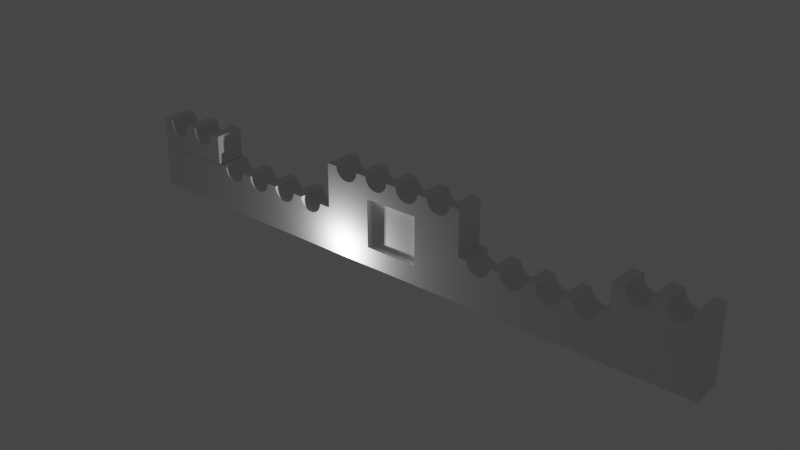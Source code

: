 # Source: jegol_head.blend  (saved by Blender 3.1.7; exported with 4.5.12 LTS)
import bpy
from mathutils import Matrix  # noqa: F401  (used for matrix-valued properties, if any)

bpy.ops.wm.read_factory_settings(use_empty=True)
scene = bpy.context.scene
scene.name = 'Scene'

# ---- collections
col_collection = bpy.data.collections.new('Collection'); scene.collection.children.link(col_collection)

# ---- world
world_world = bpy.data.worlds.new('World'); scene.world = world_world
world_world.use_nodes = True; world_world.node_tree.nodes.clear()
_N = world_world.node_tree.nodes; _L = world_world.node_tree.links
n0 = _N.new('ShaderNodeOutputWorld'); n0.name = 'World Output'; n0.location = (300, 300)
n1 = _N.new('ShaderNodeBackground'); n1.name = 'Background'; n1.location = (10, 300)
n1.inputs[0].default_value = (0.05088, 0.05088, 0.05088, 1.0)
_L.new(n1.outputs[0], n0.inputs[0])
n0.is_active_output = True
world_world.color = (0.05088, 0.05088, 0.05088)
world_world.use_sun_shadow = False
world_world.sun_shadow_jitter_overblur = 0.0

# ---- lights
light_light = bpy.data.lights.new('Light', 'POINT')
light_light.transmission_factor = 0.0
light_light.energy = 1000.0
light_light.shadow_soft_size = 0.1
light_light.shadow_maximum_resolution = 0.006
light_light.use_absolute_resolution = True

# ---- meshes
me_cube_025 = bpy.data.meshes.new('Cube.025')
me_cube_025.from_pydata([(-4.06, -1.003, 1.017), (-1.0, -1.0, -1.0), (-0.3551, -0.6016, -0.1303), (-4.06, -1.003, 2.357), (-0.3551, -0.6016, 2.013), (2.974, -1.024, 0.9787), (-0.9842, -1.0, 2.982), (-4.06, 0.997, 1.017), (0.3749, -0.6016, -0.1303), (-4.071, -1.0, -1.0), (0.3749, -0.6016, 2.013), (-4.06, 0.997, 2.357), (-3.135, -1.003, 2.25), (-0.9842, 1.0, 0.9814), (2.974, -1.024, 2.318), (-3.132, -1.003, 2.357), (-0.9842, 1.0, 2.982), (-3.177, -1.003, 1.907), (-3.158, -1.003, 2.009), (2.984, -1.0, -1.0), (-3.144, -1.003, 2.125), (1.016, -1.0, 0.9814), (-3.004, -1.0, -1.0), (-3.201, -1.003, 1.824), (1.016, -1.0, 2.982), (-3.443, -1.003, 2.357), (2.974, 0.9759, 2.318), (-3.432, -1.003, 2.125), (-1.0, -1.0, 1.0), (-3.441, -1.003, 2.25), (1.016, 1.0, 2.982), (-3.417, -1.003, 2.009), (-3.228, -1.003, 1.762), (-0.8429, 1.0, 2.982), (3.899, -1.024, 2.212), (-3.288, -1.003, 1.711), (-0.8158, 1.0, 2.692), (-3.257, -1.003, 1.724), (3.901, -1.024, 2.318), (-3.398, -1.003, 1.907), (-3.318, -1.003, 1.724), (-0.8308, 1.0, 2.784), (-4.071, -1.0, 1.0), (-3.347, -1.003, 1.762), (-3.374, -1.003, 1.824), (-0.84, 1.0, 2.885), (-3.135, 0.997, 2.25), (0.9924, -1.0, -1.0), (3.856, -1.024, 1.869), (-3.132, 0.997, 2.357), (-0.7126, 1.0, 2.464), (-3.158, 0.997, 2.009), (-3.144, 0.997, 2.125), (-0.743, 1.0, 2.494), (-3.004, -1.0, 1.0), (-3.257, 0.997, 1.724), (3.876, -1.024, 1.97), (-3.228, 0.997, 1.762), (-3.201, 0.997, 1.824), (-0.7711, 1.0, 2.544), (-1.0, 1.0, -1.0), (-3.177, 0.997, 1.907), (-0.7956, 1.0, 2.61), (-3.441, 0.997, 2.25), (-3.443, 0.997, 2.357), (3.89, -1.024, 2.086), (-0.6493, 1.0, 2.464), (-3.417, 0.997, 2.009), (-3.432, 0.997, 2.125), (-4.071, 1.0, -1.0), (-0.519, 1.0, 2.982), (-3.318, 0.997, 1.724), (-3.347, 0.997, 1.762), (3.833, -1.024, 1.786), (-0.5218, 1.0, 2.885), (-3.374, 0.997, 1.824), (-0.5461, 1.0, 2.692), (-3.398, 0.997, 1.907), (-3.288, 0.997, 1.711), (3.591, -1.024, 2.318), (-0.5311, 1.0, 2.784), (-3.6, -1.003, 2.357), (-3.004, 1.0, -1.0), (-3.911, -1.003, 2.357), (-3.603, -1.003, 2.25), (-0.6189, 1.0, 2.494), (-3.626, -1.003, 2.009), (3.602, -1.024, 2.086), (-3.612, -1.003, 2.125), (-0.5908, 1.0, 2.544), (-1.0, 1.0, 1.0), (-3.696, -1.003, 1.762), (-3.669, -1.003, 1.824), (-0.5662, 1.0, 2.61), (-3.645, -1.003, 1.907), (3.593, -1.024, 2.212), (-3.909, -1.003, 2.25), (-0.6809, 1.0, 2.453), (-4.071, 1.0, 1.0), (-3.885, -1.003, 2.009), (-0.84, -1.0, 2.885), (-3.9, -1.003, 2.125), (-3.786, -1.003, 1.724), (3.616, -1.024, 1.97), (-3.815, -1.003, 1.762), (-0.8429, -1.0, 2.982), (3.806, -1.024, 1.724), (-3.842, -1.003, 1.824), (-0.5662, -1.0, 2.61), (-3.866, -1.003, 1.907), (-3.725, -1.003, 1.724), (-0.5218, -1.0, 2.885), (3.746, -1.024, 1.673), (-3.756, -1.003, 1.711), (-3.6, 0.997, 2.357), (-3.004, 1.0, 1.0), (-0.519, -1.0, 2.982), (-3.612, 0.997, 2.125), (-3.603, 0.997, 2.25), (-0.5461, -1.0, 2.692), (3.776, -1.024, 1.686), (-3.756, 0.997, 1.711), (-3.786, 0.997, 1.724), (-1.004, -1.0, -1.0), (-3.626, 0.997, 2.009), (-0.5311, -1.0, 2.784), (1.0, -1.0, -1.0), (-3.911, 0.997, 2.357), (-0.8158, -1.0, 2.692), (-3.9, 0.997, 2.125), (-0.8308, -1.0, 2.784), (-3.909, 0.997, 2.25), (-3.815, 0.997, 1.762), (3.636, -1.024, 1.869), (-3.842, 0.997, 1.824), (-1.004, -1.0, 1.0), (-3.866, 0.997, 1.907), (-0.743, -1.0, 2.494), (-0.7711, -1.0, 2.544), (-3.885, 0.997, 2.009), (-3.669, 0.997, 1.824), (3.716, -1.024, 1.686), (-3.645, 0.997, 1.907), (-0.7956, -1.0, 2.61), (2.984, 1.0, -1.0), (-3.696, 0.997, 1.762), (-0.7126, -1.0, 2.464), (-3.725, 0.997, 1.724), (-2.986, -1.003, 1.017), (3.686, -1.024, 1.724), (-2.986, 0.997, 2.357), (-0.6809, -1.0, 2.453), (-2.986, -1.003, 2.357), (3.659, -1.024, 1.786), (1.0, -1.0, 1.0), (-2.986, 0.997, 1.017), (-0.5908, -1.0, 2.544), (3.899, 0.9759, 2.212), (-0.6189, -1.0, 2.494), (-0.6493, -1.0, 2.464), (-3.003, 1.0, -1.0), (-1.004, 1.0, -1.0), (-0.3766, 1.0, 2.982), (3.901, 0.9759, 2.318), (-0.05261, 1.0, 2.982), (-0.3737, 1.0, 2.885), (3.876, 0.9759, 1.97), (0.9924, 1.0, -1.0), (-0.0555, 1.0, 2.885), (-3.003, 1.0, 1.0), (-0.3644, 1.0, 2.784), (3.89, 0.9759, 2.086), (-0.06473, 1.0, 2.784), (-0.3495, 1.0, 2.692), (2.984, 1.0, 1.0), (-0.07972, 1.0, 2.692), (3.776, 0.9759, 1.686), (-1.004, 1.0, 1.0), (-0.3293, 1.0, 2.61), (-0.2462, 1.0, 2.464), (3.806, 0.9759, 1.724), (-0.2767, 1.0, 2.494), (3.833, 0.9759, 1.786), (0.9924, 1.0, 1.0), (-0.3047, 1.0, 2.544), (-0.1829, 1.0, 2.464), (3.856, 0.9759, 1.869), (-2.863, 1.0, 1.0), (-0.1245, 1.0, 2.544), (-0.09989, 1.0, 2.61), (3.593, 0.9759, 2.212), (4.053, -1.0, -1.0), (-0.1525, 1.0, 2.494), (3.591, 0.9759, 2.318), (-0.2146, 1.0, 2.453), (-0.3766, -1.0, 2.982), (-2.836, 1.0, 0.71), (2.993, -1.0, -1.0), (-0.05261, -1.0, 2.982), (-0.3737, -1.0, 2.885), (3.616, 0.9759, 1.97), (-0.0555, -1.0, 2.885), (3.602, 0.9759, 2.086), (-0.3644, -1.0, 2.784), (-2.851, 1.0, 0.8026), (3.716, 0.9759, 1.686), (-0.06473, -1.0, 2.784), (-0.3495, -1.0, 2.692), (3.686, 0.9759, 1.724), (-2.86, 1.0, 0.9031), (-0.3293, -1.0, 2.61), (4.053, -1.0, 1.0), (-0.2462, -1.0, 2.464), (-0.2146, -1.0, 2.453), (3.659, 0.9759, 1.786), (3.636, 0.9759, 1.869), (-0.2767, -1.0, 2.494), (4.053, 1.0, -1.0), (-0.3047, -1.0, 2.544), (-0.1829, -1.0, 2.464), (3.746, 0.9759, 1.673), (-2.733, 1.0, 0.4821), (-0.07972, -1.0, 2.692), (-0.09989, -1.0, 2.61), (3.434, -1.024, 2.318), (-2.763, 1.0, 0.5126), (-0.1525, -1.0, 2.494), (-0.1245, -1.0, 2.544), (2.993, 1.0, -1.0), (0.08977, 1.0, 2.982), (3.123, -1.024, 2.318), (0.4137, 1.0, 2.982), (2.993, 1.0, 1.0), (3.431, -1.024, 2.212), (0.09266, 1.0, 2.885), (0.4108, 1.0, 2.885), (-2.791, 1.0, 0.5621), (0.1019, 1.0, 2.784), (3.408, -1.024, 1.97), (0.1169, 1.0, 2.692), (-2.816, 1.0, 0.6288), (3.422, -1.024, 2.086), (0.4016, 1.0, 2.784), (0.1371, 1.0, 2.61), (4.053, 1.0, 1.0), (3.338, -1.024, 1.724), (0.2201, 1.0, 2.464), (-2.669, 1.0, 0.4821), (0.1897, 1.0, 2.494), (3.365, -1.024, 1.786), (0.1616, 1.0, 2.544), (0.2834, 1.0, 2.464), (1.134, 1.0, 1.0), (3.388, -1.024, 1.869), (0.3866, 1.0, 2.692), (-2.539, 1.0, 1.0), (0.3419, 1.0, 2.544), (3.125, -1.024, 2.212), (0.3664, 1.0, 2.61), (1.161, 1.0, 0.71), (0.3138, 1.0, 2.494), (3.148, -1.024, 1.97), (0.2518, 1.0, 2.453), (3.134, -1.024, 2.086), (0.08977, -1.0, 2.982), (1.146, 1.0, 0.8026), (0.4137, -1.0, 2.982), (0.09266, -1.0, 2.885), (3.248, -1.024, 1.686), (-2.542, 1.0, 0.9031), (0.4108, -1.0, 2.885), (3.218, -1.024, 1.724), (0.1019, -1.0, 2.784), (-2.566, 1.0, 0.71), (0.1169, -1.0, 2.692), (3.191, -1.024, 1.786), (0.4016, -1.0, 2.784), (0.1616, -1.0, 2.544), (1.137, 1.0, 0.9031), (0.1371, -1.0, 2.61), (3.168, -1.024, 1.869), (0.2201, -1.0, 2.464), (1.264, 1.0, 0.4821), (0.2518, -1.0, 2.453), (-2.551, 1.0, 0.8026), (3.309, -1.024, 1.686), (0.1897, -1.0, 2.494), (0.2834, -1.0, 2.464), (1.234, 1.0, 0.5126), (0.3866, -1.0, 2.692), (3.278, -1.024, 1.673), (0.3664, -1.0, 2.61), (3.434, 0.9759, 2.318), (0.3138, -1.0, 2.494), (-2.639, 1.0, 0.5126), (0.3419, -1.0, 2.544), (-2.611, 1.0, 0.5621), (3.422, 0.9759, 2.086), (0.5561, 1.0, 2.982), (0.8801, 1.0, 2.982), (1.206, 1.0, 0.5621), (0.656, 1.0, 2.494), (3.431, 0.9759, 2.212), (3.278, 0.9759, 1.673), (0.628, 1.0, 2.544), (1.181, 1.0, 0.6288), (0.6864, 1.0, 2.464), (0.7181, 1.0, 2.453), (-2.586, 1.0, 0.6288), (3.248, 0.9759, 1.686), (0.868, 1.0, 2.784), (3.408, 0.9759, 1.97), (0.853, 1.0, 2.692), (-2.701, 1.0, 0.4718), (0.7802, 1.0, 2.494), (1.327, 1.0, 0.4821), (0.8082, 1.0, 2.544), (0.8328, 1.0, 2.61), (3.123, 0.9759, 2.318), (-2.86, -1.0, 0.9031), (0.7497, 1.0, 2.464), (0.559, 1.0, 2.885), (3.134, 0.9759, 2.086), (0.5682, 1.0, 2.784), (3.125, 0.9759, 2.212), (1.458, 1.0, 1.0), (0.5832, 1.0, 2.692), (0.8772, 1.0, 2.885), (-2.863, -1.0, 1.0), (0.6034, 1.0, 2.61), (3.218, 0.9759, 1.724), (1.455, 1.0, 0.9031), (0.5561, -1.0, 2.982), (3.191, 0.9759, 1.786), (0.8801, -1.0, 2.982), (1.431, 1.0, 0.71), (0.5682, -1.0, 2.784), (0.559, -1.0, 2.885), (3.168, 0.9759, 1.869), (0.628, -1.0, 2.544), (-2.586, -1.0, 0.6288), (3.148, 0.9759, 1.97), (0.6034, -1.0, 2.61), (3.365, 0.9759, 1.786), (0.7181, -1.0, 2.453), (1.446, 1.0, 0.8026), (0.6864, -1.0, 2.464), (3.388, 0.9759, 1.869), (0.656, -1.0, 2.494), (0.8772, -1.0, 2.885), (-2.542, -1.0, 0.9031), (-2.539, -1.0, 1.0), (0.853, -1.0, 2.692), (3.338, 0.9759, 1.724), (0.868, -1.0, 2.784), (3.309, 0.9759, 1.686), (0.7802, -1.0, 2.494), (1.358, 1.0, 0.5126), (0.8082, -1.0, 2.544), (0.8328, -1.0, 2.61), (4.048, -1.024, 0.9787), (0.7497, -1.0, 2.464), (1.386, 1.0, 0.5621), (0.5832, -1.0, 2.692), (-2.566, -1.0, 0.71), (4.048, 0.9759, 2.318), (4.048, -1.024, 2.318), (1.41, 1.0, 0.6288), (-2.551, -1.0, 0.8026), (-2.836, -1.0, 0.71), (1.296, 1.0, 0.4718), (-2.851, -1.0, 0.8026), (1.137, -1.0, 0.9031), (1.134, -1.0, 1.0), (-2.763, -1.0, 0.5126), (1.41, -1.0, 0.6288), (-2.791, -1.0, 0.5621), (1.455, -1.0, 0.9031), (-2.816, -1.0, 0.6288), (1.458, -1.0, 1.0), (-2.733, -1.0, 0.4821), (1.431, -1.0, 0.71), (-2.701, -1.0, 0.4718), (-2.611, -1.0, 0.5621), (1.446, -1.0, 0.8026), (1.161, -1.0, 0.71), (-2.639, -1.0, 0.5126), (1.146, -1.0, 0.8026), (-2.669, -1.0, 0.4821), (1.234, -1.0, 0.5126), (-2.397, 1.0, 1.0), (-2.073, 1.0, 1.0), (1.206, -1.0, 0.5621), (1.181, -1.0, 0.6288), (-2.394, 1.0, 0.9031), (-2.076, 1.0, 0.9031), (1.264, -1.0, 0.4821), (-2.384, 1.0, 0.8026), (1.296, -1.0, 0.4718), (-2.085, 1.0, 0.8026), (1.386, -1.0, 0.5621), (1.358, -1.0, 0.5126), (-2.369, 1.0, 0.71), (-2.1, 1.0, 0.71), (1.327, -1.0, 0.4821), (1.6, 1.0, 1.0), (-2.349, 1.0, 0.6288), (-2.266, 1.0, 0.4821), (1.924, 1.0, 1.0), (-2.297, 1.0, 0.5126), (1.603, 1.0, 0.9031), (-2.325, 1.0, 0.5621), (1.921, 1.0, 0.9031), (1.612, 1.0, 0.8026), (-2.203, 1.0, 0.4821), (-2.145, 1.0, 0.5621), (1.912, 1.0, 0.8026), (-2.12, 1.0, 0.6288), (1.627, 1.0, 0.71), (-2.173, 1.0, 0.5126), (1.897, 1.0, 0.71), (-2.235, 1.0, 0.4718), (1.647, 1.0, 0.6288), (-2.397, -1.0, 1.0), (1.73, 1.0, 0.4821), (-2.073, -1.0, 1.0), (1.7, 1.0, 0.5126), (-2.394, -1.0, 0.9031), (1.672, 1.0, 0.5621), (-2.076, -1.0, 0.9031), (1.794, 1.0, 0.4821), (-2.384, -1.0, 0.8026), (1.852, 1.0, 0.5621), (-2.085, -1.0, 0.8026), (1.877, 1.0, 0.6288), (-2.369, -1.0, 0.71), (1.824, 1.0, 0.5126), (-2.349, -1.0, 0.6288), (1.762, 1.0, 0.4718), (1.6, -1.0, 1.0), (-2.266, -1.0, 0.4821), (-2.235, -1.0, 0.4718), (1.924, -1.0, 1.0), (-2.297, -1.0, 0.5126), (1.603, -1.0, 0.9031), (-2.325, -1.0, 0.5621), (1.921, -1.0, 0.9031), (-2.203, -1.0, 0.4821), (1.612, -1.0, 0.8026), (-2.1, -1.0, 0.71), (1.912, -1.0, 0.8026), (-2.12, -1.0, 0.6288), (1.627, -1.0, 0.71), (-2.173, -1.0, 0.5126), (1.647, -1.0, 0.6288), (1.73, -1.0, 0.4821), (-2.145, -1.0, 0.5621), (-1.93, 1.0, 1.0), (1.762, -1.0, 0.4718), (-1.606, 1.0, 1.0), (1.7, -1.0, 0.5126), (-1.927, 1.0, 0.9031), (1.672, -1.0, 0.5621), (-1.609, 1.0, 0.9031), (1.794, -1.0, 0.4821), (-1.918, 1.0, 0.8026), (1.897, -1.0, 0.71), (-1.903, 1.0, 0.71), (1.877, -1.0, 0.6288), (-1.618, 1.0, 0.8026), (1.824, -1.0, 0.5126), (1.852, -1.0, 0.5621), (-1.883, 1.0, 0.6288), (-1.8, 1.0, 0.4821), (2.066, 1.0, 1.0), (-1.83, 1.0, 0.5126), (2.39, 1.0, 1.0), (-1.858, 1.0, 0.5621), (2.069, 1.0, 0.9031), (-1.737, 1.0, 0.4821), (2.387, 1.0, 0.9031), (-1.633, 1.0, 0.71), (2.078, 1.0, 0.8026), (2.093, 1.0, 0.71), (-1.678, 1.0, 0.5621), (2.378, 1.0, 0.8026), (-1.654, 1.0, 0.6288), (2.114, 1.0, 0.6288), (-1.706, 1.0, 0.5126), (-1.768, 1.0, 0.4718), (2.197, 1.0, 0.4821), (-1.93, -1.0, 1.0), (2.166, 1.0, 0.5126), (-1.606, -1.0, 1.0), (2.138, 1.0, 0.5621), (-1.927, -1.0, 0.9031), (2.26, 1.0, 0.4821), (-1.609, -1.0, 0.9031), (2.363, 1.0, 0.71), (-1.918, -1.0, 0.8026), (2.318, 1.0, 0.5621), (-1.903, -1.0, 0.71), (2.343, 1.0, 0.6288), (2.29, 1.0, 0.5126), (-1.618, -1.0, 0.8026), (2.228, 1.0, 0.4718), (-1.858, -1.0, 0.5621), (-1.883, -1.0, 0.6288), (2.066, -1.0, 1.0), (2.39, -1.0, 1.0), (-1.8, -1.0, 0.4821), (-1.768, -1.0, 0.4718), (2.069, -1.0, 0.9031), (-1.83, -1.0, 0.5126), (2.387, -1.0, 0.9031), (-1.737, -1.0, 0.4821), (2.078, -1.0, 0.8026), (2.093, -1.0, 0.71), (-1.633, -1.0, 0.71), (2.378, -1.0, 0.8026), (-1.654, -1.0, 0.6288), (-1.706, -1.0, 0.5126), (2.138, -1.0, 0.5621), (-1.678, -1.0, 0.5621), (2.114, -1.0, 0.6288), (2.197, -1.0, 0.4821), (-1.464, 1.0, 1.0), (-1.14, 1.0, 1.0), (2.228, -1.0, 0.4718), (2.166, -1.0, 0.5126), (-1.364, 1.0, 0.5126), (2.26, -1.0, 0.4821), (-1.392, 1.0, 0.5621), (2.363, -1.0, 0.71), (-1.334, 1.0, 0.4821), (2.343, -1.0, 0.6288), (-1.302, 1.0, 0.4718), (2.29, -1.0, 0.5126), (-1.152, 1.0, 0.8026), (-1.167, 1.0, 0.71), (2.318, -1.0, 0.5621), (2.533, 1.0, 1.0), (-1.24, 1.0, 0.5126), (-1.212, 1.0, 0.5621), (2.857, 1.0, 1.0), (-1.187, 1.0, 0.6288), (2.633, 1.0, 0.5126), (-1.27, 1.0, 0.4821), (2.605, 1.0, 0.5621), (-1.461, 1.0, 0.9031), (2.663, 1.0, 0.4821), (-1.452, 1.0, 0.8026), (2.695, 1.0, 0.4718), (-1.437, 1.0, 0.71), (2.845, 1.0, 0.8026), (2.83, 1.0, 0.71), (-1.143, 1.0, 0.9031), (-1.417, 1.0, 0.6288), (2.757, 1.0, 0.5126), (-1.464, -1.0, 1.0), (2.785, 1.0, 0.5621), (-1.14, -1.0, 1.0), (2.809, 1.0, 0.6288), (2.726, 1.0, 0.4821), (-1.452, -1.0, 0.8026), (2.536, 1.0, 0.9031), (-1.461, -1.0, 0.9031), (2.545, 1.0, 0.8026), (-1.392, -1.0, 0.5621), (-1.417, -1.0, 0.6288), (2.56, 1.0, 0.71), (2.854, 1.0, 0.9031), (-1.302, -1.0, 0.4718), (-1.334, -1.0, 0.4821), (2.58, 1.0, 0.6288), (2.533, -1.0, 1.0), (-1.364, -1.0, 0.5126), (2.857, -1.0, 1.0), (-1.143, -1.0, 0.9031), (2.545, -1.0, 0.8026), (-1.167, -1.0, 0.71), (2.536, -1.0, 0.9031), (-1.152, -1.0, 0.8026), (2.605, -1.0, 0.5621), (-1.24, -1.0, 0.5126), (2.58, -1.0, 0.6288), (-1.212, -1.0, 0.5621), (2.695, -1.0, 0.4718), (-1.187, -1.0, 0.6288), (2.663, -1.0, 0.4821), (-1.27, -1.0, 0.4821), (2.633, -1.0, 0.5126), (-1.437, -1.0, 0.71), (-3.003, 1.0, 1.0), (2.854, -1.0, 0.9031), (-3.003, 1.0, -1.0), (2.83, -1.0, 0.71), (-3.004, -1.0, 1.0), (2.845, -1.0, 0.8026), (2.757, -1.0, 0.5126), (-3.004, -1.0, -1.0), (-3.004, 1.0, -1.0), (2.785, -1.0, 0.5621), (-3.004, 1.0, 1.0), (2.809, -1.0, 0.6288), (2.726, -1.0, 0.4821), (2.56, -1.0, 0.71), (2.984, 1.0, -0.9932), (2.993, 1.0, -1.0), (2.993, -1.0, -1.0), (2.993, 1.0, 1.0), (2.993, 1.0, -0.9848), (2.987, 1.0, -0.9954), (0.9924, 1.0, -1.0), (1.0, -1.0, -1.0), (0.9924, -1.0, -1.0), (4.048, -1.0, 0.9787), (2.993, -1.0, 0.9787), (4.048, -1.0, 1.0), (2.984, -1.0, 0.9787), (4.048, 0.9759, 1.0), (2.993, 0.9759, 1.0), (2.993, 0.9759, 1.0), (2.974, -1.0, 0.9787), (2.974, -1.0, 1.0), (2.974, 0.9759, 1.0), (-0.9842, 1.0, 0.9814), (-0.9842, 1.0, 1.0), (0.9924, 1.0, 0.9814), (1.0, -1.0, 0.9814), (1.0, -1.0, 1.0), (1.0, -1.0, 0.9814), (-0.9842, -1.0, 1.0), (0.9924, 1.0, 0.9814), (0.9924, 1.0, 1.0), (1.016, -1.0, 1.0), (1.016, -1.0, 0.9814), (1.016, 1.0, 1.0), (-0.3551, -1.0, 1.0), (0.3749, -1.0, -0.1303), (0.3749, -1.0, 1.0), (-0.3551, -1.0, -0.1303), (-0.3551, -1.0, 1.0), (0.3749, -1.0, 1.0), (-0.3551, -1.0, 2.013), (0.3749, -1.0, 2.013)], [], [(1, 28, 90, 60), (626, 628, 613, 60, 90, 627), (154, 126, 614, 631, 629, 630), (28, 1, 126, 154, 640, 639, 641, 638), (126, 1, 60, 613, 615, 614), (154, 630, 643, 640), (90, 28, 638, 642, 632, 627), (244, 217, 608, 611, 610), (611, 612, 607, 174, 610), (612, 611, 608, 144, 607), (217, 244, 211, 191), (616, 617, 609, 191, 211, 618), (619, 19, 609, 617), (217, 191, 609, 608), (620, 618, 211, 244, 610, 621), (634, 183, 167, 47, 615, 613, 628, 633), (610, 174, 607, 144, 608, 228, 167, 183, 252, 278, 265, 259, 305, 300, 288, 282, 370, 315, 357, 362, 367, 335, 345, 331, 325, 405, 410, 413, 418, 422, 428, 426, 424, 438, 430, 436, 432, 434, 420, 416, 412, 408, 474, 478, 482, 483, 487, 494, 492, 490, 505, 496, 503, 500, 502, 498, 485, 480, 476, 541, 565, 567, 570, 574, 548, 546, 550, 552, 563, 558, 560, 562, 555, 554, 571, 544, 232), (621, 610, 232, 622), (609, 197, 228, 608), (615, 47, 197, 609, 19, 619, 623, 624, 577, 594, 598, 596, 604, 602, 599, 605, 587, 589, 591, 583, 585, 606, 579, 581, 575, 509, 514, 519, 533, 535, 540, 537, 531, 528, 525, 529, 522, 524, 517, 516, 512, 508, 442, 446, 450, 466, 468, 471, 470, 464, 458, 455, 460, 462, 454, 452, 448, 444, 439, 379, 377, 384, 381, 375, 400, 401, 404, 398, 396, 389, 392, 393, 385, 387, 372, 373, 635, 636, 631, 614), (167, 228, 197, 47), (637, 635, 373, 252, 183, 634), (625, 622, 232, 544, 577, 624), (476, 509, 575, 541), (408, 442, 508, 474), (325, 379, 439, 405), (325, 331, 377, 379), (377, 331, 345, 384), (384, 345, 335, 381), (381, 335, 367, 375), (375, 367, 362, 400), (400, 362, 357, 401), (401, 357, 315, 404), (404, 315, 370, 398), (398, 370, 282, 396), (282, 288, 389, 396), (288, 300, 392, 389), (300, 305, 393, 392), (305, 259, 385, 393), (259, 265, 387, 385), (265, 278, 372, 387), (373, 372, 278, 252), (408, 412, 446, 442), (446, 412, 416, 450), (420, 466, 450, 416), (434, 468, 466, 420), (468, 434, 432, 471), (471, 432, 436, 470), (470, 436, 430, 464), (464, 430, 438, 458), (458, 438, 424, 455), (424, 426, 460, 455), (426, 428, 462, 460), (428, 422, 454, 462), (422, 418, 452, 454), (418, 413, 448, 452), (413, 410, 444, 448), (439, 444, 410, 405), (480, 514, 509, 476), (485, 519, 514, 480), (498, 533, 519, 485), (533, 498, 502, 535), (535, 502, 500, 540), (540, 500, 503, 537), (537, 503, 496, 531), (531, 496, 505, 528), (528, 505, 490, 525), (490, 492, 529, 525), (492, 494, 522, 529), (494, 487, 524, 522), (524, 487, 483, 517), (483, 482, 516, 517), (482, 478, 512, 516), (508, 512, 478, 474), (571, 594, 577, 544), (554, 598, 594, 571), (598, 554, 555, 596), (596, 555, 562, 604), (604, 562, 560, 602), (602, 560, 558, 599), (599, 558, 563, 605), (605, 563, 552, 587), (587, 552, 550, 589), (550, 546, 591, 589), (546, 548, 583, 591), (548, 574, 585, 583), (574, 570, 606, 585), (606, 570, 567, 579), (567, 565, 581, 579), (575, 581, 565, 541), (9, 42, 98, 69), (69, 98, 169, 160), (595, 160, 169, 593), (42, 9, 600, 597), (9, 69, 160, 595, 601, 600), (603, 593, 169, 98, 42, 597), (82, 22, 54, 115, 603, 597, 600, 601), (115, 187, 209, 204, 196, 240, 236, 225, 221, 313, 247, 294, 296, 308, 273, 284, 269, 255, 390, 394, 397, 402, 406, 411, 409, 407, 421, 414, 419, 415, 417, 403, 399, 395, 391, 457, 461, 465, 467, 472, 477, 475, 473, 489, 479, 488, 484, 486, 481, 469, 463, 459, 526, 549, 551, 553, 557, 532, 530, 534, 536, 547, 542, 543, 545, 539, 538, 556, 527, 177, 161, 82, 601, 595, 593, 603), (161, 177, 135, 123), (495, 491, 425, 429, 433, 449, 451, 456, 453, 447, 441, 440, 443, 445, 437, 435, 431, 427, 423, 351, 350, 368, 364, 340, 383, 386, 388, 382, 380, 374, 376, 378, 369, 371, 319, 328, 54, 22, 123, 135, 561, 578, 582, 580, 588, 586, 584, 590, 572, 573, 576, 568, 569, 592, 564, 566, 559, 493, 497, 504, 518, 520, 523, 521, 515, 511, 510, 513, 506, 507, 501, 499), (82, 161, 123, 22), (115, 54, 328, 187), (561, 135, 177, 527), (459, 493, 559, 526), (391, 425, 491, 457), (255, 351, 423, 390), (255, 269, 350, 351), (350, 269, 284, 368), (368, 284, 273, 364), (364, 273, 308, 340), (340, 308, 296, 383), (383, 296, 294, 386), (386, 294, 247, 388), (388, 247, 313, 382), (382, 313, 221, 380), (221, 225, 374, 380), (225, 236, 376, 374), (236, 240, 378, 376), (240, 196, 369, 378), (196, 204, 371, 369), (204, 209, 319, 371), (328, 319, 209, 187), (391, 395, 429, 425), (429, 395, 399, 433), (403, 449, 433, 399), (417, 451, 449, 403), (451, 417, 415, 456), (456, 415, 419, 453), (453, 419, 414, 447), (447, 414, 421, 441), (441, 421, 407, 440), (407, 409, 443, 440), (409, 411, 445, 443), (411, 406, 437, 445), (406, 402, 435, 437), (402, 397, 431, 435), (397, 394, 427, 431), (423, 427, 394, 390), (463, 497, 493, 459), (469, 504, 497, 463), (481, 518, 504, 469), (518, 481, 486, 520), (520, 486, 484, 523), (523, 484, 488, 521), (521, 488, 479, 515), (515, 479, 489, 511), (511, 489, 473, 510), (473, 475, 513, 510), (475, 477, 506, 513), (477, 472, 507, 506), (507, 472, 467, 501), (467, 465, 499, 501), (465, 461, 495, 499), (491, 495, 461, 457), (556, 578, 561, 527), (538, 582, 578, 556), (582, 538, 539, 580), (580, 539, 545, 588), (588, 545, 543, 586), (586, 543, 542, 584), (584, 542, 547, 590), (590, 547, 536, 572), (572, 536, 534, 573), (534, 530, 576, 573), (530, 532, 568, 576), (532, 557, 569, 568), (557, 553, 592, 569), (592, 553, 551, 564), (551, 549, 566, 564), (559, 566, 549, 526), (624, 623, 5, 14, 26, 625), (365, 163, 38, 366), (318, 26, 14, 230), (224, 79, 193, 292), (79, 95, 190, 193), (95, 87, 202, 190), (87, 103, 200, 202), (103, 133, 215, 200), (133, 153, 214, 215), (153, 149, 208, 214), (149, 141, 205, 208), (141, 112, 220, 205), (112, 120, 176, 220), (106, 180, 176, 120), (73, 182, 180, 106), (48, 186, 182, 73), (56, 166, 186, 48), (65, 171, 166, 56), (34, 157, 171, 65), (163, 157, 34, 38), (230, 257, 324, 318), (257, 263, 322, 324), (263, 261, 341, 322), (261, 280, 338, 341), (280, 275, 333, 338), (275, 271, 330, 333), (271, 268, 309, 330), (268, 290, 303, 309), (290, 285, 355, 303), (245, 353, 355, 285), (249, 343, 353, 245), (253, 347, 343, 249), (253, 238, 311, 347), (241, 297, 311, 238), (233, 302, 297, 241), (292, 302, 233, 224), (302, 292, 193, 190, 202, 200, 215, 214, 208, 205, 220, 176, 180, 182, 186, 166, 171, 157, 163, 365, 620, 621, 622, 625, 26, 318, 324, 322, 341, 338, 333, 330, 309, 303, 355, 353, 343, 347, 311, 297), (618, 620, 365, 366, 360, 616), (257, 230, 14, 5, 360, 366, 38, 34, 65, 56, 48, 73, 106, 120, 112, 141, 149, 153, 133, 103, 87, 95, 79, 224, 233, 241, 238, 253, 249, 245, 285, 290, 268, 271, 275, 280, 261, 263), (617, 616, 360, 5, 623, 619), (6, 16, 13, 626, 627, 632), (634, 633, 13, 16, 33, 45, 41, 36, 62, 59, 53, 50, 97, 66, 85, 89, 93, 76, 80, 74, 70, 162, 165, 170, 173, 178, 184, 181, 179, 194, 185, 192, 188, 189, 175, 172, 168, 164, 229, 234, 237, 239, 243, 250, 248, 246, 262, 251, 260, 256, 258, 254, 242, 235, 231, 298, 321, 323, 326, 329, 304, 301, 306, 307, 320, 314, 316, 317, 312, 310, 327, 299, 30, 637), (635, 637, 30, 24, 21, 636), (21, 24, 334, 349, 354, 352, 359, 358, 356, 361, 344, 346, 348, 339, 342, 363, 336, 337, 332, 266, 270, 276, 289, 291, 295, 293, 287, 283, 281, 286, 277, 279, 274, 272, 267, 264, 198, 201, 206, 222, 223, 227, 226, 219, 213, 212, 216, 218, 210, 207, 203, 199, 195, 116, 111, 125, 119, 108, 156, 158, 159, 151, 146, 137, 138, 143, 128, 130, 100, 105, 6, 632, 642, 644, 645, 643, 630, 629), (21, 629, 631, 636), (626, 13, 633, 628), (16, 6, 105, 33), (334, 24, 30, 299), (231, 266, 332, 298), (164, 198, 264, 229), (70, 116, 195, 162), (70, 74, 111, 116), (111, 74, 80, 125), (125, 80, 76, 119), (119, 76, 93, 108), (108, 93, 89, 156), (156, 89, 85, 158), (158, 85, 66, 159), (159, 66, 97, 151), (151, 97, 50, 146), (50, 53, 137, 146), (53, 59, 138, 137), (59, 62, 143, 138), (62, 36, 128, 143), (36, 41, 130, 128), (41, 45, 100, 130), (105, 100, 45, 33), (164, 168, 201, 198), (201, 168, 172, 206), (175, 222, 206, 172), (189, 223, 222, 175), (223, 189, 188, 227), (227, 188, 192, 226), (226, 192, 185, 219), (219, 185, 194, 213), (213, 194, 179, 212), (179, 181, 216, 212), (181, 184, 218, 216), (184, 178, 210, 218), (178, 173, 207, 210), (173, 170, 203, 207), (170, 165, 199, 203), (195, 199, 165, 162), (235, 270, 266, 231), (242, 276, 270, 235), (254, 289, 276, 242), (289, 254, 258, 291), (291, 258, 256, 295), (295, 256, 260, 293), (293, 260, 251, 287), (287, 251, 262, 283), (283, 262, 246, 281), (246, 248, 286, 281), (248, 250, 277, 286), (250, 243, 279, 277), (279, 243, 239, 274), (239, 237, 272, 274), (237, 234, 267, 272), (264, 267, 234, 229), (327, 349, 334, 299), (310, 354, 349, 327), (354, 310, 312, 352), (352, 312, 317, 359), (359, 317, 316, 358), (358, 316, 314, 356), (356, 314, 320, 361), (361, 320, 307, 344), (344, 307, 306, 346), (306, 301, 348, 346), (301, 304, 339, 348), (304, 329, 342, 339), (329, 326, 363, 342), (363, 326, 323, 336), (323, 321, 337, 336), (332, 337, 321, 298), (0, 3, 11, 7), (150, 49, 15, 152), (127, 11, 3, 83), (81, 25, 64, 114), (25, 29, 63, 64), (29, 27, 68, 63), (27, 31, 67, 68), (31, 39, 77, 67), (39, 44, 75, 77), (44, 43, 72, 75), (43, 40, 71, 72), (40, 35, 78, 71), (35, 37, 55, 78), (32, 57, 55, 37), (23, 58, 57, 32), (17, 61, 58, 23), (18, 51, 61, 17), (20, 52, 51, 18), (12, 46, 52, 20), (49, 46, 12, 15), (83, 96, 131, 127), (96, 101, 129, 131), (101, 99, 139, 129), (99, 109, 136, 139), (109, 107, 134, 136), (107, 104, 132, 134), (104, 102, 122, 132), (102, 113, 121, 122), (113, 110, 147, 121), (91, 145, 147, 110), (92, 140, 145, 91), (94, 142, 140, 92), (94, 86, 124, 142), (88, 117, 124, 86), (84, 118, 117, 88), (114, 118, 84, 81), (118, 114, 64, 63, 68, 67, 77, 75, 72, 71, 78, 55, 57, 58, 61, 51, 52, 46, 49, 150, 155, 7, 11, 127, 131, 129, 139, 136, 134, 132, 122, 121, 147, 145, 140, 142, 124, 117), (148, 155, 150, 152), (96, 83, 3, 0, 148, 152, 15, 12, 20, 18, 17, 23, 32, 37, 35, 40, 43, 44, 39, 31, 27, 29, 25, 81, 84, 88, 86, 94, 92, 91, 110, 113, 102, 104, 107, 109, 99, 101), (0, 7, 155, 148), (641, 2, 4, 644, 642, 638), (2, 8, 10, 4), (10, 8, 639, 640, 643, 645), (639, 8, 2, 641), (4, 10, 645, 644)])
_uv = me_cube_025.uv_layers.new(name='UVMap')
_uv.uv.foreach_set('vector', [0.375, 0.0, 0.625, 0.0, 0.625, 0.25, 0.375, 0.25, 0.6227, 0.252, 0.6227, 0.499, 0.375, 0.499, 0.375, 0.25, 0.625, 0.25, 0.625, 0.252, 0.625, 0.75, 0.375, 0.75, 0.375, 0.75, 0.6227, 0.75, 0.6227, 0.75, 0.625, 0.75, 0.625, 1.0, 0.375, 1.0, 0.375, 0.75, 0.625, 0.75, 0.625, 0.8281, 0.4837, 0.8281, 0.4837, 0.9194, 0.625, 0.9194, 0.375, 0.75, 0.125, 0.75, 0.125, 0.5, 0.374, 0.5, 0.374, 0.75, 0.375, 0.75, 0.625, 0.75, 0.625, 0.75, 0.7031, 0.75, 0.7031, 0.75, 0.875, 0.5, 0.875, 0.75, 0.7944, 0.75, 0.7944, 0.75, 0.873, 0.75, 0.873, 0.5, 0.625, 0.5, 0.375, 0.5, 0.375, 0.2519, 0.3769, 0.2519, 0.625, 0.2519, 0.3769, 0.2519, 0.3756, 0.2506, 0.3758, 0.25, 0.625, 0.25, 0.625, 0.2519, 0.3756, 0.2506, 0.3769, 0.2519, 0.375, 0.2519, 0.375, 0.25, 0.3758, 0.25, 0.375, 0.5, 0.625, 0.5, 0.625, 0.75, 0.375, 0.75, 0.6223, 0.7512, 0.6223, 0.9981, 0.375, 0.9981, 0.375, 0.75, 0.625, 0.75, 0.625, 0.7512, 0.6223, 1.0, 0.375, 1.0, 0.375, 0.9981, 0.6223, 0.9981, 0.375, 0.5, 0.375, 0.75, 0.1269, 0.75, 0.1269, 0.5, 0.6262, 0.503, 0.6262, 0.75, 0.625, 0.75, 0.625, 0.5, 0.8731, 0.5, 0.8731, 0.503, 0.625, 0.25, 0.625, 0.25, 0.375, 0.25, 0.375, 0.0, 0.375, 0.0, 0.375, 0.25, 0.6226, 0.25, 0.6226, 0.25, 0.625, 0.5, 0.625, 0.499, 0.3759, 0.499, 0.375, 0.499, 0.375, 0.5, 0.375, 0.5, 0.375, 0.25, 0.625, 0.25, 0.625, 0.2677, 0.6129, 0.268, 0.6003, 0.2692, 0.5887, 0.271, 0.5786, 0.2736, 0.5703, 0.2766, 0.5641, 0.2801, 0.5603, 0.284, 0.559, 0.2879, 0.5603, 0.2919, 0.5641, 0.2957, 0.5703, 0.2992, 0.5786, 0.3022, 0.5887, 0.3048, 0.6003, 0.3066, 0.6129, 0.3078, 0.625, 0.3082, 0.625, 0.3259, 0.6129, 0.3263, 0.6003, 0.3275, 0.5887, 0.3293, 0.5786, 0.3319, 0.5703, 0.3349, 0.5641, 0.3384, 0.5603, 0.3422, 0.559, 0.3462, 0.5603, 0.3501, 0.5641, 0.354, 0.5703, 0.3575, 0.5786, 0.3605, 0.5887, 0.3631, 0.6003, 0.3649, 0.6129, 0.3661, 0.625, 0.3664, 0.625, 0.3842, 0.6129, 0.3846, 0.6003, 0.3858, 0.5887, 0.3876, 0.5786, 0.3901, 0.5703, 0.3932, 0.5641, 0.3967, 0.5603, 0.4005, 0.559, 0.4045, 0.5603, 0.4084, 0.5641, 0.4122, 0.5703, 0.4157, 0.5786, 0.4188, 0.5887, 0.4213, 0.6003, 0.4232, 0.6129, 0.4244, 0.625, 0.4247, 0.625, 0.4425, 0.6129, 0.4429, 0.6003, 0.444, 0.5887, 0.4459, 0.5786, 0.4484, 0.5703, 0.4515, 0.5641, 0.455, 0.5603, 0.4588, 0.559, 0.4628, 0.5603, 0.4667, 0.5641, 0.4705, 0.5703, 0.474, 0.5786, 0.4771, 0.5887, 0.4796, 0.6003, 0.4815, 0.6129, 0.4827, 0.625, 0.483, 0.625, 0.5, 0.625, 0.503, 0.625, 0.5, 0.625, 0.5, 0.625, 0.503, 0.375, 0.75, 0.375, 0.75, 0.375, 0.5, 0.375, 0.5, 0.375, 1.0, 0.375, 1.0, 0.375, 0.75, 0.375, 0.75, 0.375, 0.751, 0.6223, 0.751, 0.6223, 0.7523, 0.625, 0.7523, 0.625, 0.767, 0.6129, 0.7673, 0.6003, 0.7685, 0.5887, 0.7704, 0.5786, 0.7729, 0.5703, 0.776, 0.5641, 0.7795, 0.5603, 0.7833, 0.559, 0.7872, 0.5603, 0.7912, 0.5641, 0.795, 0.5703, 0.7985, 0.5786, 0.8016, 0.5887, 0.8041, 0.6003, 0.806, 0.6129, 0.8071, 0.625, 0.8075, 0.625, 0.8253, 0.6129, 0.8256, 0.6003, 0.8268, 0.5887, 0.8287, 0.5786, 0.8312, 0.5703, 0.8343, 0.5641, 0.8378, 0.5603, 0.8416, 0.559, 0.8455, 0.5603, 0.8495, 0.5641, 0.8533, 0.5703, 0.8568, 0.5786, 0.8599, 0.5887, 0.8624, 0.6003, 0.8642, 0.6129, 0.8654, 0.625, 0.8658, 0.625, 0.8836, 0.6129, 0.8839, 0.6003, 0.8851, 0.5887, 0.8869, 0.5786, 0.8895, 0.5703, 0.8925, 0.5641, 0.896, 0.5603, 0.8999, 0.559, 0.9038, 0.5603, 0.9078, 0.5641, 0.9116, 0.5703, 0.9151, 0.5786, 0.9181, 0.5887, 0.9207, 0.6003, 0.9225, 0.6129, 0.9237, 0.625, 0.9241, 0.625, 0.9418, 0.6129, 0.9422, 0.6003, 0.9434, 0.5887, 0.9452, 0.5786, 0.9478, 0.5703, 0.9508, 0.5641, 0.9543, 0.5603, 0.9581, 0.559, 0.9621, 0.5603, 0.966, 0.5641, 0.9699, 0.5703, 0.9734, 0.5786, 0.9764, 0.5887, 0.979, 0.6003, 0.9808, 0.6129, 0.982, 0.625, 0.9823, 0.625, 0.9971, 0.6226, 0.9971, 0.6226, 0.999, 0.375, 0.999, 0.125, 0.5, 0.375, 0.5, 0.375, 0.75, 0.125, 0.75, 0.8721, 0.5, 0.8721, 0.75, 0.8573, 0.75, 0.8573, 0.5, 0.875, 0.5, 0.875, 0.5, 0.6273, 0.503, 0.625, 0.503, 0.625, 0.5, 0.642, 0.5, 0.642, 0.75, 0.6273, 0.75, 0.7003, 0.5, 0.7003, 0.75, 0.6825, 0.75, 0.6825, 0.5, 0.7586, 0.5, 0.7586, 0.75, 0.7408, 0.75, 0.7408, 0.5, 0.8168, 0.5, 0.8168, 0.75, 0.7991, 0.75, 0.7991, 0.5, 0.7478, 0.5699, 0.7188, 0.5699, 0.7188, 0.8199, 0.7478, 0.8199, 0.7188, 0.8199, 0.7188, 0.5699, 0.6875, 0.5699, 0.6875, 0.8199, 0.6875, 0.8199, 0.6875, 0.5699, 0.6562, 0.5699, 0.6562, 0.8199, 0.6562, 0.8199, 0.6562, 0.5699, 0.625, 0.5699, 0.625, 0.8199, 0.625, 0.8199, 0.625, 0.5699, 0.5938, 0.5699, 0.5938, 0.8199, 0.5938, 0.8199, 0.5938, 0.5699, 0.5625, 0.5699, 0.5625, 0.8199, 0.5625, 0.8199, 0.5625, 0.5699, 0.5312, 0.5699, 0.5312, 0.8199, 0.5312, 0.8199, 0.5312, 0.5699, 0.5, 0.5699, 0.5, 0.8199, 0.5, 0.8199, 0.5, 0.5699, 0.4688, 0.5699, 0.4688, 0.8199, 0.4688, 0.5699, 0.4375, 0.5699, 0.4375, 0.8199, 0.4688, 0.8199, 0.4375, 0.5699, 0.4062, 0.5699, 0.4062, 0.8199, 0.4375, 0.8199, 0.4062, 0.5699, 0.375, 0.5699, 0.375, 0.8199, 0.4062, 0.8199, 0.375, 0.5699, 0.3438, 0.5699, 0.3438, 0.8199, 0.375, 0.8199, 0.3438, 0.5699, 0.3125, 0.5699, 0.3125, 0.8199, 0.3438, 0.8199, 0.3125, 0.5699, 0.2812, 0.5699, 0.2812, 0.8199, 0.3125, 0.8199, 0.2522, 0.8199, 0.2812, 0.8199, 0.2812, 0.5699, 0.2522, 0.5699, 0.7478, 0.5699, 0.7188, 0.5699, 0.7188, 0.8199, 0.7478, 0.8199, 0.7188, 0.8199, 0.7188, 0.5699, 0.6875, 0.5699, 0.6875, 0.8199, 0.6562, 0.5699, 0.6562, 0.8199, 0.6875, 0.8199, 0.6875, 0.5699, 0.625, 0.5699, 0.625, 0.8199, 0.6562, 0.8199, 0.6562, 0.5699, 0.625, 0.8199, 0.625, 0.5699, 0.5938, 0.5699, 0.5938, 0.8199, 0.5938, 0.8199, 0.5938, 0.5699, 0.5625, 0.5699, 0.5625, 0.8199, 0.5625, 0.8199, 0.5625, 0.5699, 0.5312, 0.5699, 0.5312, 0.8199, 0.5312, 0.8199, 0.5312, 0.5699, 0.5, 0.5699, 0.5, 0.8199, 0.5, 0.8199, 0.5, 0.5699, 0.4688, 0.5699, 0.4688, 0.8199, 0.4688, 0.5699, 0.4375, 0.5699, 0.4375, 0.8199, 0.4688, 0.8199, 0.4375, 0.5699, 0.4062, 0.5699, 0.4062, 0.8199, 0.4375, 0.8199, 0.4062, 0.5699, 0.375, 0.5699, 0.375, 0.8199, 0.4062, 0.8199, 0.375, 0.5699, 0.3438, 0.5699, 0.3438, 0.8199, 0.375, 0.8199, 0.3438, 0.5699, 0.3125, 0.5699, 0.3125, 0.8199, 0.3438, 0.8199, 0.3125, 0.5699, 0.2812, 0.5699, 0.2812, 0.8199, 0.3125, 0.8199, 0.2522, 0.8199, 0.2812, 0.8199, 0.2812, 0.5699, 0.2522, 0.5699, 0.7188, 0.5699, 0.7188, 0.8199, 0.7478, 0.8199, 0.7478, 0.5699, 0.6875, 0.5699, 0.6875, 0.8199, 0.7188, 0.8199, 0.7188, 0.5699, 0.6562, 0.5699, 0.6562, 0.8199, 0.6875, 0.8199, 0.6875, 0.5699, 0.6562, 0.8199, 0.6562, 0.5699, 0.625, 0.5699, 0.625, 0.8199, 0.625, 0.8199, 0.625, 0.5699, 0.5938, 0.5699, 0.5938, 0.8199, 0.5938, 0.8199, 0.5938, 0.5699, 0.5625, 0.5699, 0.5625, 0.8199, 0.5625, 0.8199, 0.5625, 0.5699, 0.5312, 0.5699, 0.5312, 0.8199, 0.5312, 0.8199, 0.5312, 0.5699, 0.5, 0.5699, 0.5, 0.8199, 0.5, 0.8199, 0.5, 0.5699, 0.4688, 0.5699, 0.4688, 0.8199, 0.4688, 0.5699, 0.4375, 0.5699, 0.4375, 0.8199, 0.4688, 0.8199, 0.4375, 0.5699, 0.4062, 0.5699, 0.4062, 0.8199, 0.4375, 0.8199, 0.4062, 0.5699, 0.375, 0.5699, 0.375, 0.8199, 0.4062, 0.8199, 0.375, 0.8199, 0.375, 0.5699, 0.3438, 0.5699, 0.3438, 0.8199, 0.3438, 0.5699, 0.3125, 0.5699, 0.3125, 0.8199, 0.3438, 0.8199, 0.3125, 0.5699, 0.2812, 0.5699, 0.2812, 0.8199, 0.3125, 0.8199, 0.2522, 0.8199, 0.2812, 0.8199, 0.2812, 0.5699, 0.2522, 0.5699, 0.7188, 0.5699, 0.7188, 0.8199, 0.7478, 0.8199, 0.7478, 0.5699, 0.6875, 0.5699, 0.6875, 0.8199, 0.7188, 0.8199, 0.7188, 0.5699, 0.6875, 0.8199, 0.6875, 0.5699, 0.6562, 0.5699, 0.6562, 0.8199, 0.6562, 0.8199, 0.6562, 0.5699, 0.625, 0.5699, 0.625, 0.8199, 0.625, 0.8199, 0.625, 0.5699, 0.5938, 0.5699, 0.5938, 0.8199, 0.5938, 0.8199, 0.5938, 0.5699, 0.5625, 0.5699, 0.5625, 0.8199, 0.5625, 0.8199, 0.5625, 0.5699, 0.5312, 0.5699, 0.5312, 0.8199, 0.5312, 0.8199, 0.5312, 0.5699, 0.5, 0.5699, 0.5, 0.8199, 0.5, 0.8199, 0.5, 0.5699, 0.4688, 0.5699, 0.4688, 0.8199, 0.4688, 0.5699, 0.4375, 0.5699, 0.4375, 0.8199, 0.4688, 0.8199, 0.4375, 0.5699, 0.4062, 0.5699, 0.4062, 0.8199, 0.4375, 0.8199, 0.4062, 0.5699, 0.375, 0.5699, 0.375, 0.8199, 0.4062, 0.8199, 0.375, 0.5699, 0.3438, 0.5699, 0.3438, 0.8199, 0.375, 0.8199, 0.3438, 0.8199, 0.3438, 0.5699, 0.3125, 0.5699, 0.3125, 0.8199, 0.3125, 0.5699, 0.2812, 0.5699, 0.2812, 0.8199, 0.3125, 0.8199, 0.2522, 0.8199, 0.2812, 0.8199, 0.2812, 0.5699, 0.2522, 0.5699, 0.375, 0.0, 0.625, 0.0, 0.625, 0.25, 0.375, 0.25, 0.375, 0.25, 0.625, 0.25, 0.625, 0.5, 0.375, 0.5, 0.375, 0.5, 0.375, 0.5, 0.625, 0.5, 0.625, 0.5, 0.625, 1.0, 0.375, 1.0, 0.375, 0.7504, 0.625, 0.7504, 0.125, 0.75, 0.125, 0.5, 0.375, 0.5, 0.375, 0.5, 0.3746, 0.5, 0.3746, 0.75, 0.6254, 0.5, 0.625, 0.5, 0.625, 0.5, 0.875, 0.5, 0.875, 0.75, 0.6254, 0.75, 0.375, 0.25, 0.375, 0.0, 0.625, 0.0, 0.625, 0.25, 0.625, 0.25, 0.625, 3.755e-06, 0.375, 3.755e-06, 0.375, 0.25, 0.625, 0.25, 0.625, 0.2677, 0.6129, 0.268, 0.6003, 0.2692, 0.5887, 0.271, 0.5786, 0.2736, 0.5703, 0.2766, 0.5641, 0.2801, 0.5603, 0.284, 0.559, 0.2879, 0.5603, 0.2919, 0.5641, 0.2957, 0.5703, 0.2992, 0.5786, 0.3022, 0.5887, 0.3048, 0.6003, 0.3066, 0.6129, 0.3078, 0.625, 0.3082, 0.625, 0.3259, 0.6129, 0.3263, 0.6003, 0.3275, 0.5887, 0.3293, 0.5786, 0.3319, 0.5703, 0.3349, 0.5641, 0.3384, 0.5603, 0.3422, 0.559, 0.3462, 0.5603, 0.3501, 0.5641, 0.354, 0.5703, 0.3575, 0.5786, 0.3605, 0.5887, 0.3631, 0.6003, 0.3649, 0.6129, 0.3661, 0.625, 0.3664, 0.625, 0.3842, 0.6129, 0.3846, 0.6003, 0.3858, 0.5887, 0.3876, 0.5786, 0.3901, 0.5703, 0.3932, 0.5641, 0.3967, 0.5603, 0.4005, 0.559, 0.4045, 0.5603, 0.4084, 0.5641, 0.4122, 0.5703, 0.4157, 0.5786, 0.4188, 0.5887, 0.4213, 0.6003, 0.4232, 0.6129, 0.4244, 0.625, 0.4247, 0.625, 0.4425, 0.6129, 0.4429, 0.6003, 0.444, 0.5887, 0.4459, 0.5786, 0.4484, 0.5703, 0.4515, 0.5641, 0.455, 0.5603, 0.4588, 0.559, 0.4628, 0.5603, 0.4667, 0.5641, 0.4705, 0.5703, 0.474, 0.5786, 0.4771, 0.5887, 0.4796, 0.6003, 0.4815, 0.6129, 0.4827, 0.625, 0.483, 0.625, 0.5, 0.375, 0.5, 0.375, 0.25, 0.375, 0.25, 0.375, 0.2502, 0.625, 0.2502, 0.625, 0.25, 0.375, 0.5, 0.625, 0.5, 0.625, 0.75, 0.375, 0.75, 0.6129, 0.8654, 0.625, 0.8658, 0.625, 0.8836, 0.6129, 0.8839, 0.6003, 0.8851, 0.5887, 0.8869, 0.5786, 0.8895, 0.5703, 0.8925, 0.5641, 0.896, 0.5603, 0.8999, 0.559, 0.9038, 0.5603, 0.9078, 0.5641, 0.9116, 0.5703, 0.9151, 0.5786, 0.9181, 0.5887, 0.9207, 0.6003, 0.9225, 0.6129, 0.9237, 0.625, 0.9241, 0.625, 0.9418, 0.6129, 0.9422, 0.6003, 0.9434, 0.5887, 0.9452, 0.5786, 0.9478, 0.5703, 0.9508, 0.5641, 0.9543, 0.5603, 0.9581, 0.559, 0.9621, 0.5603, 0.966, 0.5641, 0.9699, 0.5703, 0.9734, 0.5786, 0.9764, 0.5887, 0.979, 0.6003, 0.9808, 0.6129, 0.982, 0.625, 0.9823, 0.625, 1.0, 0.375, 1.0, 0.375, 0.75, 0.625, 0.75, 0.625, 0.767, 0.6129, 0.7673, 0.6003, 0.7685, 0.5887, 0.7704, 0.5786, 0.7729, 0.5703, 0.776, 0.5641, 0.7795, 0.5603, 0.7833, 0.559, 0.7872, 0.5603, 0.7912, 0.5641, 0.795, 0.5703, 0.7985, 0.5786, 0.8016, 0.5887, 0.8041, 0.6003, 0.806, 0.6129, 0.8071, 0.625, 0.8075, 0.625, 0.8253, 0.6129, 0.8256, 0.6003, 0.8268, 0.5887, 0.8287, 0.5786, 0.8312, 0.5703, 0.8343, 0.5641, 0.8378, 0.5603, 0.8416, 0.559, 0.8455, 0.5603, 0.8495, 0.5641, 0.8533, 0.5703, 0.8568, 0.5786, 0.8599, 0.5887, 0.8624, 0.6003, 0.8642, 0.125, 0.5, 0.375, 0.5, 0.375, 0.75, 0.125, 0.75, 0.875, 0.5, 0.875, 0.75, 0.8573, 0.75, 0.8573, 0.5, 0.642, 0.75, 0.625, 0.75, 0.625, 0.5, 0.642, 0.5, 0.7003, 0.5, 0.7003, 0.75, 0.6825, 0.75, 0.6825, 0.5, 0.7586, 0.5, 0.7586, 0.75, 0.7408, 0.75, 0.7408, 0.5, 0.8168, 0.5, 0.8168, 0.75, 0.7991, 0.75, 0.7991, 0.5, 0.7478, 0.5699, 0.7188, 0.5699, 0.7188, 0.8199, 0.7478, 0.8199, 0.7188, 0.8199, 0.7188, 0.5699, 0.6875, 0.5699, 0.6875, 0.8199, 0.6875, 0.8199, 0.6875, 0.5699, 0.6562, 0.5699, 0.6562, 0.8199, 0.6562, 0.8199, 0.6562, 0.5699, 0.625, 0.5699, 0.625, 0.8199, 0.625, 0.8199, 0.625, 0.5699, 0.5938, 0.5699, 0.5938, 0.8199, 0.5938, 0.8199, 0.5938, 0.5699, 0.5625, 0.5699, 0.5625, 0.8199, 0.5625, 0.8199, 0.5625, 0.5699, 0.5312, 0.5699, 0.5312, 0.8199, 0.5312, 0.8199, 0.5312, 0.5699, 0.5, 0.5699, 0.5, 0.8199, 0.5, 0.8199, 0.5, 0.5699, 0.4688, 0.5699, 0.4688, 0.8199, 0.4688, 0.5699, 0.4375, 0.5699, 0.4375, 0.8199, 0.4688, 0.8199, 0.4375, 0.5699, 0.4062, 0.5699, 0.4062, 0.8199, 0.4375, 0.8199, 0.4062, 0.5699, 0.375, 0.5699, 0.375, 0.8199, 0.4062, 0.8199, 0.375, 0.5699, 0.3438, 0.5699, 0.3438, 0.8199, 0.375, 0.8199, 0.3438, 0.5699, 0.3125, 0.5699, 0.3125, 0.8199, 0.3438, 0.8199, 0.3125, 0.5699, 0.2812, 0.5699, 0.2812, 0.8199, 0.3125, 0.8199, 0.2522, 0.8199, 0.2812, 0.8199, 0.2812, 0.5699, 0.2522, 0.5699, 0.7478, 0.5699, 0.7188, 0.5699, 0.7188, 0.8199, 0.7478, 0.8199, 0.7188, 0.8199, 0.7188, 0.5699, 0.6875, 0.5699, 0.6875, 0.8199, 0.6562, 0.5699, 0.6562, 0.8199, 0.6875, 0.8199, 0.6875, 0.5699, 0.625, 0.5699, 0.625, 0.8199, 0.6562, 0.8199, 0.6562, 0.5699, 0.625, 0.8199, 0.625, 0.5699, 0.5938, 0.5699, 0.5938, 0.8199, 0.5938, 0.8199, 0.5938, 0.5699, 0.5625, 0.5699, 0.5625, 0.8199, 0.5625, 0.8199, 0.5625, 0.5699, 0.5312, 0.5699, 0.5312, 0.8199, 0.5312, 0.8199, 0.5312, 0.5699, 0.5, 0.5699, 0.5, 0.8199, 0.5, 0.8199, 0.5, 0.5699, 0.4688, 0.5699, 0.4688, 0.8199, 0.4688, 0.5699, 0.4375, 0.5699, 0.4375, 0.8199, 0.4688, 0.8199, 0.4375, 0.5699, 0.4062, 0.5699, 0.4062, 0.8199, 0.4375, 0.8199, 0.4062, 0.5699, 0.375, 0.5699, 0.375, 0.8199, 0.4062, 0.8199, 0.375, 0.5699, 0.3438, 0.5699, 0.3438, 0.8199, 0.375, 0.8199, 0.3438, 0.5699, 0.3125, 0.5699, 0.3125, 0.8199, 0.3438, 0.8199, 0.3125, 0.5699, 0.2812, 0.5699, 0.2812, 0.8199, 0.3125, 0.8199, 0.2522, 0.8199, 0.2812, 0.8199, 0.2812, 0.5699, 0.2522, 0.5699, 0.7188, 0.5699, 0.7188, 0.8199, 0.7478, 0.8199, 0.7478, 0.5699, 0.6875, 0.5699, 0.6875, 0.8199, 0.7188, 0.8199, 0.7188, 0.5699, 0.6562, 0.5699, 0.6562, 0.8199, 0.6875, 0.8199, 0.6875, 0.5699, 0.6562, 0.8199, 0.6562, 0.5699, 0.625, 0.5699, 0.625, 0.8199, 0.625, 0.8199, 0.625, 0.5699, 0.5938, 0.5699, 0.5938, 0.8199, 0.5938, 0.8199, 0.5938, 0.5699, 0.5625, 0.5699, 0.5625, 0.8199, 0.5625, 0.8199, 0.5625, 0.5699, 0.5312, 0.5699, 0.5312, 0.8199, 0.5312, 0.8199, 0.5312, 0.5699, 0.5, 0.5699, 0.5, 0.8199, 0.5, 0.8199, 0.5, 0.5699, 0.4688, 0.5699, 0.4688, 0.8199, 0.4688, 0.5699, 0.4375, 0.5699, 0.4375, 0.8199, 0.4688, 0.8199, 0.4375, 0.5699, 0.4062, 0.5699, 0.4062, 0.8199, 0.4375, 0.8199, 0.4062, 0.5699, 0.375, 0.5699, 0.375, 0.8199, 0.4062, 0.8199, 0.375, 0.8199, 0.375, 0.5699, 0.3438, 0.5699, 0.3438, 0.8199, 0.3438, 0.5699, 0.3125, 0.5699, 0.3125, 0.8199, 0.3438, 0.8199, 0.3125, 0.5699, 0.2812, 0.5699, 0.2812, 0.8199, 0.3125, 0.8199, 0.2522, 0.8199, 0.2812, 0.8199, 0.2812, 0.5699, 0.2522, 0.5699, 0.7188, 0.5699, 0.7188, 0.8199, 0.7478, 0.8199, 0.7478, 0.5699, 0.6875, 0.5699, 0.6875, 0.8199, 0.7188, 0.8199, 0.7188, 0.5699, 0.6875, 0.8199, 0.6875, 0.5699, 0.6562, 0.5699, 0.6562, 0.8199, 0.6562, 0.8199, 0.6562, 0.5699, 0.625, 0.5699, 0.625, 0.8199, 0.625, 0.8199, 0.625, 0.5699, 0.5938, 0.5699, 0.5938, 0.8199, 0.5938, 0.8199, 0.5938, 0.5699, 0.5625, 0.5699, 0.5625, 0.8199, 0.5625, 0.8199, 0.5625, 0.5699, 0.5312, 0.5699, 0.5312, 0.8199, 0.5312, 0.8199, 0.5312, 0.5699, 0.5, 0.5699, 0.5, 0.8199, 0.5, 0.8199, 0.5, 0.5699, 0.4688, 0.5699, 0.4688, 0.8199, 0.4688, 0.5699, 0.4375, 0.5699, 0.4375, 0.8199, 0.4688, 0.8199, 0.4375, 0.5699, 0.4062, 0.5699, 0.4062, 0.8199, 0.4375, 0.8199, 0.4062, 0.5699, 0.375, 0.5699, 0.375, 0.8199, 0.4062, 0.8199, 0.375, 0.5699, 0.3438, 0.5699, 0.3438, 0.8199, 0.375, 0.8199, 0.3438, 0.8199, 0.3438, 0.5699, 0.3125, 0.5699, 0.3125, 0.8199, 0.3125, 0.5699, 0.2812, 0.5699, 0.2812, 0.8199, 0.3125, 0.8199, 0.2522, 0.8199, 0.2812, 0.8199, 0.2812, 0.5699, 0.2522, 0.5699, 0.379, 0.25, 0.375, 0.5, 0.375, 0.5, 0.625, 0.25, 0.625, 0.25, 0.379, 0.25, 0.625, 0.6324, 0.625, 0.6143, 0.875, 0.6143, 0.875, 0.6324, 0.625, 0.5183, 0.625, 0.5, 0.875, 0.5, 0.875, 0.5183, 0.875, 0.5566, 0.875, 0.576, 0.625, 0.576, 0.625, 0.5566, 0.9942, 0.6244, 0.9688, 0.6244, 0.9688, 0.8744, 0.9942, 0.8744, 0.9688, 0.6244, 0.9375, 0.6244, 0.9375, 0.8744, 0.9688, 0.8744, 0.9375, 0.6244, 0.9062, 0.6244, 0.9062, 0.8744, 0.9375, 0.8744, 0.9062, 0.6244, 0.875, 0.6244, 0.875, 0.8744, 0.9062, 0.8744, 0.875, 0.6244, 0.8438, 0.6244, 0.8438, 0.8744, 0.875, 0.8744, 0.8438, 0.6244, 0.8125, 0.6244, 0.8125, 0.8744, 0.8438, 0.8744, 0.8125, 0.6244, 0.7812, 0.6244, 0.7812, 0.8744, 0.8125, 0.8744, 0.7812, 0.6244, 0.75, 0.6244, 0.75, 0.8744, 0.7812, 0.8744, 0.75, 0.6244, 0.7188, 0.6244, 0.7188, 0.8744, 0.75, 0.8744, 0.6875, 0.6244, 0.6875, 0.8744, 0.7188, 0.8744, 0.7188, 0.6244, 0.6562, 0.6244, 0.6562, 0.8744, 0.6875, 0.8744, 0.6875, 0.6244, 0.625, 0.6244, 0.625, 0.8744, 0.6562, 0.8744, 0.6562, 0.6244, 0.5938, 0.6244, 0.5938, 0.8744, 0.625, 0.8744, 0.625, 0.6244, 0.5625, 0.6244, 0.5625, 0.8744, 0.5938, 0.8744, 0.5938, 0.6244, 0.5312, 0.6244, 0.5312, 0.8744, 0.5625, 0.8744, 0.5625, 0.6244, 0.5058, 0.8744, 0.5312, 0.8744, 0.5312, 0.6244, 0.5058, 0.6244, 0.9942, 0.6244, 0.9688, 0.6244, 0.9688, 0.8744, 0.9942, 0.8744, 0.9688, 0.6244, 0.9375, 0.6244, 0.9375, 0.8744, 0.9688, 0.8744, 0.9375, 0.6244, 0.9062, 0.6244, 0.9062, 0.8744, 0.9375, 0.8744, 0.9062, 0.6244, 0.875, 0.6244, 0.875, 0.8744, 0.9062, 0.8744, 0.875, 0.6244, 0.8438, 0.6244, 0.8438, 0.8744, 0.875, 0.8744, 0.8438, 0.6244, 0.8125, 0.6244, 0.8125, 0.8744, 0.8438, 0.8744, 0.8125, 0.6244, 0.7812, 0.6244, 0.7812, 0.8744, 0.8125, 0.8744, 0.7812, 0.6244, 0.75, 0.6244, 0.75, 0.8744, 0.7812, 0.8744, 0.75, 0.6244, 0.7188, 0.6244, 0.7188, 0.8744, 0.75, 0.8744, 0.6875, 0.6244, 0.6875, 0.8744, 0.7188, 0.8744, 0.7188, 0.6244, 0.6562, 0.6244, 0.6562, 0.8744, 0.6875, 0.8744, 0.6875, 0.6244, 0.625, 0.6244, 0.625, 0.8744, 0.6562, 0.8744, 0.6562, 0.6244, 0.625, 0.6244, 0.5938, 0.6244, 0.5938, 0.8744, 0.625, 0.8744, 0.5625, 0.6244, 0.5625, 0.8744, 0.5938, 0.8744, 0.5938, 0.6244, 0.5312, 0.6244, 0.5312, 0.8744, 0.5625, 0.8744, 0.5625, 0.6244, 0.5058, 0.8744, 0.5312, 0.8744, 0.5312, 0.6244, 0.5058, 0.6244, 0.6051, 0.5563, 0.625, 0.5566, 0.625, 0.5566, 0.6051, 0.5563, 0.5817, 0.5774, 0.5601, 0.5792, 0.5411, 0.5816, 0.5256, 0.5845, 0.514, 0.5878, 0.5069, 0.5914, 0.5045, 0.5952, 0.5069, 0.5914, 0.514, 0.5878, 0.5256, 0.5845, 0.5411, 0.5816, 0.5601, 0.5792, 0.5817, 0.5774, 0.6051, 0.5563, 0.625, 0.5566, 0.625, 0.5566, 0.379, 0.6324, 0.379, 0.6324, 0.379, 0.6324, 0.379, 0.6324, 0.625, 0.5566, 0.625, 0.5566, 0.6051, 0.5563, 0.5817, 0.5774, 0.5601, 0.5792, 0.5411, 0.5816, 0.5256, 0.5845, 0.514, 0.5878, 0.5069, 0.5914, 0.5045, 0.5952, 0.5069, 0.5914, 0.514, 0.5878, 0.5256, 0.5845, 0.5411, 0.5816, 0.5601, 0.5792, 0.5817, 0.5774, 0.379, 0.1176, 0.379, 0.1176, 0.625, 0.1176, 0.625, 0.1176, 0.375, 0.1176, 0.375, 0.1176, 0.6051, 0.2314, 0.625, 0.2317, 0.625, 0.2317, 0.375, 0.25, 0.375, 0.25, 0.625, 0.2317, 0.625, 0.2317, 0.6051, 0.2314, 0.5817, 0.25, 0.5601, 0.25, 0.5411, 0.25, 0.5256, 0.25, 0.514, 0.25, 0.5069, 0.25, 0.5045, 0.25, 0.5069, 0.25, 0.514, 0.25, 0.5256, 0.25, 0.5411, 0.25, 0.5601, 0.25, 0.5817, 0.25, 0.6051, 0.2314, 0.625, 0.2317, 0.625, 0.2317, 0.6051, 0.2314, 0.5817, 0.25, 0.5601, 0.25, 0.5411, 0.25, 0.5256, 0.25, 0.514, 0.25, 0.5069, 0.25, 0.5045, 0.25, 0.5069, 0.25, 0.514, 0.25, 0.5256, 0.25, 0.5411, 0.25, 0.5601, 0.25, 0.5817, 0.25, 0.128, 0.5023, 0.128, 0.6324, 0.125, 0.6324, 0.125, 0.5, 0.128, 0.5, 0.128, 0.5013, 0.625, 0.0, 0.625, 0.25, 0.375, 0.25, 0.375, 0.25, 0.3773, 0.25, 0.3773, 0.0, 0.3774, 0.4971, 0.375, 0.4971, 0.375, 0.25, 0.625, 0.25, 0.625, 0.2677, 0.6129, 0.268, 0.6003, 0.2692, 0.5887, 0.271, 0.5786, 0.2736, 0.5703, 0.2766, 0.5641, 0.2801, 0.5603, 0.284, 0.559, 0.2879, 0.5603, 0.2919, 0.5641, 0.2957, 0.5703, 0.2992, 0.5786, 0.3022, 0.5887, 0.3048, 0.6003, 0.3066, 0.6129, 0.3078, 0.625, 0.3082, 0.625, 0.3259, 0.6129, 0.3263, 0.6003, 0.3275, 0.5887, 0.3293, 0.5786, 0.3319, 0.5703, 0.3349, 0.5641, 0.3384, 0.5603, 0.3422, 0.559, 0.3462, 0.5603, 0.3501, 0.5641, 0.354, 0.5703, 0.3575, 0.5786, 0.3605, 0.5887, 0.3631, 0.6003, 0.3649, 0.6129, 0.3661, 0.625, 0.3664, 0.625, 0.3842, 0.6129, 0.3846, 0.6003, 0.3858, 0.5887, 0.3876, 0.5786, 0.3901, 0.5703, 0.3932, 0.5641, 0.3967, 0.5603, 0.4005, 0.559, 0.4045, 0.5603, 0.4084, 0.5641, 0.4122, 0.5703, 0.4157, 0.5786, 0.4188, 0.5887, 0.4213, 0.6003, 0.4232, 0.6129, 0.4244, 0.625, 0.4247, 0.625, 0.4425, 0.6129, 0.4429, 0.6003, 0.444, 0.5887, 0.4459, 0.5786, 0.4484, 0.5703, 0.4515, 0.5641, 0.455, 0.5603, 0.4588, 0.559, 0.4628, 0.5603, 0.4667, 0.5641, 0.4705, 0.5703, 0.474, 0.5786, 0.4771, 0.5887, 0.4796, 0.6003, 0.4815, 0.6129, 0.4827, 0.625, 0.483, 0.625, 0.5, 0.3774, 0.5, 0.3774, 0.75, 0.3774, 0.5, 0.625, 0.5, 0.625, 0.75, 0.375, 0.75, 0.375, 0.75, 0.375, 0.75, 0.625, 0.75, 0.625, 0.767, 0.6129, 0.7673, 0.6003, 0.7685, 0.5887, 0.7704, 0.5786, 0.7729, 0.5703, 0.776, 0.5641, 0.7795, 0.5603, 0.7833, 0.559, 0.7872, 0.5603, 0.7912, 0.5641, 0.795, 0.5703, 0.7985, 0.5786, 0.8016, 0.5887, 0.8041, 0.6003, 0.806, 0.6129, 0.8071, 0.625, 0.8075, 0.625, 0.8253, 0.6129, 0.8256, 0.6003, 0.8268, 0.5887, 0.8287, 0.5786, 0.8312, 0.5703, 0.8343, 0.5641, 0.8378, 0.5603, 0.8416, 0.559, 0.8455, 0.5603, 0.8495, 0.5641, 0.8533, 0.5703, 0.8568, 0.5786, 0.8599, 0.5887, 0.8624, 0.6003, 0.8642, 0.6129, 0.8654, 0.625, 0.8658, 0.625, 0.8836, 0.6129, 0.8839, 0.6003, 0.8851, 0.5887, 0.8869, 0.5786, 0.8895, 0.5703, 0.8925, 0.5641, 0.896, 0.5603, 0.8999, 0.559, 0.9038, 0.5603, 0.9078, 0.5641, 0.9116, 0.5703, 0.9151, 0.5786, 0.9181, 0.5887, 0.9207, 0.6003, 0.9225, 0.6129, 0.9237, 0.625, 0.9241, 0.625, 0.9418, 0.6129, 0.9422, 0.6003, 0.9434, 0.5887, 0.9452, 0.5786, 0.9478, 0.5703, 0.9508, 0.5641, 0.9543, 0.5603, 0.9581, 0.559, 0.9621, 0.5603, 0.966, 0.5641, 0.9699, 0.5703, 0.9734, 0.5786, 0.9764, 0.5887, 0.979, 0.6003, 0.9808, 0.6129, 0.982, 0.625, 0.9823, 0.625, 1.0, 0.3773, 1.0, 0.3773, 0.9214, 0.5039, 0.9214, 0.5039, 0.8301, 0.3773, 0.8301, 0.3773, 0.752, 0.375, 0.752, 0.375, 0.75, 0.373, 0.75, 0.373, 0.75, 0.375, 0.75, 0.125, 0.5, 0.125, 0.5, 0.3721, 0.5, 0.3721, 0.5, 0.875, 0.5, 0.875, 0.75, 0.8573, 0.75, 0.8573, 0.5, 0.642, 0.75, 0.625, 0.75, 0.625, 0.5, 0.642, 0.5, 0.7003, 0.5, 0.7003, 0.75, 0.6825, 0.75, 0.6825, 0.5, 0.7586, 0.5, 0.7586, 0.75, 0.7408, 0.75, 0.7408, 0.5, 0.8168, 0.5, 0.8168, 0.75, 0.7991, 0.75, 0.7991, 0.5, 0.7478, 0.5699, 0.7188, 0.5699, 0.7188, 0.8199, 0.7478, 0.8199, 0.7188, 0.8199, 0.7188, 0.5699, 0.6875, 0.5699, 0.6875, 0.8199, 0.6875, 0.8199, 0.6875, 0.5699, 0.6562, 0.5699, 0.6562, 0.8199, 0.6562, 0.8199, 0.6562, 0.5699, 0.625, 0.5699, 0.625, 0.8199, 0.625, 0.8199, 0.625, 0.5699, 0.5938, 0.5699, 0.5938, 0.8199, 0.5938, 0.8199, 0.5938, 0.5699, 0.5625, 0.5699, 0.5625, 0.8199, 0.5625, 0.8199, 0.5625, 0.5699, 0.5312, 0.5699, 0.5312, 0.8199, 0.5312, 0.8199, 0.5312, 0.5699, 0.5, 0.5699, 0.5, 0.8199, 0.5, 0.8199, 0.5, 0.5699, 0.4688, 0.5699, 0.4688, 0.8199, 0.4688, 0.5699, 0.4375, 0.5699, 0.4375, 0.8199, 0.4688, 0.8199, 0.4375, 0.5699, 0.4062, 0.5699, 0.4062, 0.8199, 0.4375, 0.8199, 0.4062, 0.5699, 0.375, 0.5699, 0.375, 0.8199, 0.4062, 0.8199, 0.375, 0.5699, 0.3438, 0.5699, 0.3438, 0.8199, 0.375, 0.8199, 0.3438, 0.5699, 0.3125, 0.5699, 0.3125, 0.8199, 0.3438, 0.8199, 0.3125, 0.5699, 0.2812, 0.5699, 0.2812, 0.8199, 0.3125, 0.8199, 0.2522, 0.8199, 0.2812, 0.8199, 0.2812, 0.5699, 0.2522, 0.5699, 0.7478, 0.5699, 0.7188, 0.5699, 0.7188, 0.8199, 0.7478, 0.8199, 0.7188, 0.8199, 0.7188, 0.5699, 0.6875, 0.5699, 0.6875, 0.8199, 0.6562, 0.5699, 0.6562, 0.8199, 0.6875, 0.8199, 0.6875, 0.5699, 0.625, 0.5699, 0.625, 0.8199, 0.6562, 0.8199, 0.6562, 0.5699, 0.625, 0.8199, 0.625, 0.5699, 0.5938, 0.5699, 0.5938, 0.8199, 0.5938, 0.8199, 0.5938, 0.5699, 0.5625, 0.5699, 0.5625, 0.8199, 0.5625, 0.8199, 0.5625, 0.5699, 0.5312, 0.5699, 0.5312, 0.8199, 0.5312, 0.8199, 0.5312, 0.5699, 0.5, 0.5699, 0.5, 0.8199, 0.5, 0.8199, 0.5, 0.5699, 0.4688, 0.5699, 0.4688, 0.8199, 0.4688, 0.5699, 0.4375, 0.5699, 0.4375, 0.8199, 0.4688, 0.8199, 0.4375, 0.5699, 0.4062, 0.5699, 0.4062, 0.8199, 0.4375, 0.8199, 0.4062, 0.5699, 0.375, 0.5699, 0.375, 0.8199, 0.4062, 0.8199, 0.375, 0.5699, 0.3438, 0.5699, 0.3438, 0.8199, 0.375, 0.8199, 0.3438, 0.5699, 0.3125, 0.5699, 0.3125, 0.8199, 0.3438, 0.8199, 0.3125, 0.5699, 0.2812, 0.5699, 0.2812, 0.8199, 0.3125, 0.8199, 0.2522, 0.8199, 0.2812, 0.8199, 0.2812, 0.5699, 0.2522, 0.5699, 0.7188, 0.5699, 0.7188, 0.8199, 0.7478, 0.8199, 0.7478, 0.5699, 0.6875, 0.5699, 0.6875, 0.8199, 0.7188, 0.8199, 0.7188, 0.5699, 0.6562, 0.5699, 0.6562, 0.8199, 0.6875, 0.8199, 0.6875, 0.5699, 0.6562, 0.8199, 0.6562, 0.5699, 0.625, 0.5699, 0.625, 0.8199, 0.625, 0.8199, 0.625, 0.5699, 0.5938, 0.5699, 0.5938, 0.8199, 0.5938, 0.8199, 0.5938, 0.5699, 0.5625, 0.5699, 0.5625, 0.8199, 0.5625, 0.8199, 0.5625, 0.5699, 0.5312, 0.5699, 0.5312, 0.8199, 0.5312, 0.8199, 0.5312, 0.5699, 0.5, 0.5699, 0.5, 0.8199, 0.5, 0.8199, 0.5, 0.5699, 0.4688, 0.5699, 0.4688, 0.8199, 0.4688, 0.5699, 0.4375, 0.5699, 0.4375, 0.8199, 0.4688, 0.8199, 0.4375, 0.5699, 0.4062, 0.5699, 0.4062, 0.8199, 0.4375, 0.8199, 0.4062, 0.5699, 0.375, 0.5699, 0.375, 0.8199, 0.4062, 0.8199, 0.375, 0.8199, 0.375, 0.5699, 0.3438, 0.5699, 0.3438, 0.8199, 0.3438, 0.5699, 0.3125, 0.5699, 0.3125, 0.8199, 0.3438, 0.8199, 0.3125, 0.5699, 0.2812, 0.5699, 0.2812, 0.8199, 0.3125, 0.8199, 0.2522, 0.8199, 0.2812, 0.8199, 0.2812, 0.5699, 0.2522, 0.5699, 0.7188, 0.5699, 0.7188, 0.8199, 0.7478, 0.8199, 0.7478, 0.5699, 0.6875, 0.5699, 0.6875, 0.8199, 0.7188, 0.8199, 0.7188, 0.5699, 0.6875, 0.8199, 0.6875, 0.5699, 0.6562, 0.5699, 0.6562, 0.8199, 0.6562, 0.8199, 0.6562, 0.5699, 0.625, 0.5699, 0.625, 0.8199, 0.625, 0.8199, 0.625, 0.5699, 0.5938, 0.5699, 0.5938, 0.8199, 0.5938, 0.8199, 0.5938, 0.5699, 0.5625, 0.5699, 0.5625, 0.8199, 0.5625, 0.8199, 0.5625, 0.5699, 0.5312, 0.5699, 0.5312, 0.8199, 0.5312, 0.8199, 0.5312, 0.5699, 0.5, 0.5699, 0.5, 0.8199, 0.5, 0.8199, 0.5, 0.5699, 0.4688, 0.5699, 0.4688, 0.8199, 0.4688, 0.5699, 0.4375, 0.5699, 0.4375, 0.8199, 0.4688, 0.8199, 0.4375, 0.5699, 0.4062, 0.5699, 0.4062, 0.8199, 0.4375, 0.8199, 0.4062, 0.5699, 0.375, 0.5699, 0.375, 0.8199, 0.4062, 0.8199, 0.375, 0.5699, 0.3438, 0.5699, 0.3438, 0.8199, 0.375, 0.8199, 0.3438, 0.8199, 0.3438, 0.5699, 0.3125, 0.5699, 0.3125, 0.8199, 0.3125, 0.5699, 0.2812, 0.5699, 0.2812, 0.8199, 0.3125, 0.8199, 0.2522, 0.8199, 0.2812, 0.8199, 0.2812, 0.5699, 0.2522, 0.5699, 0.375, 0.5, 0.625, 0.25, 0.625, 0.25, 0.375, 0.5, 0.625, 0.6324, 0.625, 0.6143, 0.875, 0.6143, 0.875, 0.6324, 0.625, 0.5183, 0.625, 0.5, 0.875, 0.5, 0.875, 0.5183, 0.875, 0.5566, 0.875, 0.576, 0.625, 0.576, 0.625, 0.5566, 0.9942, 0.6244, 0.9688, 0.6244, 0.9688, 0.8744, 0.9942, 0.8744, 0.9688, 0.6244, 0.9375, 0.6244, 0.9375, 0.8744, 0.9688, 0.8744, 0.9375, 0.6244, 0.9062, 0.6244, 0.9062, 0.8744, 0.9375, 0.8744, 0.9062, 0.6244, 0.875, 0.6244, 0.875, 0.8744, 0.9062, 0.8744, 0.875, 0.6244, 0.8438, 0.6244, 0.8438, 0.8744, 0.875, 0.8744, 0.8438, 0.6244, 0.8125, 0.6244, 0.8125, 0.8744, 0.8438, 0.8744, 0.8125, 0.6244, 0.7812, 0.6244, 0.7812, 0.8744, 0.8125, 0.8744, 0.7812, 0.6244, 0.75, 0.6244, 0.75, 0.8744, 0.7812, 0.8744, 0.75, 0.6244, 0.7188, 0.6244, 0.7188, 0.8744, 0.75, 0.8744, 0.6875, 0.6244, 0.6875, 0.8744, 0.7188, 0.8744, 0.7188, 0.6244, 0.6562, 0.6244, 0.6562, 0.8744, 0.6875, 0.8744, 0.6875, 0.6244, 0.625, 0.6244, 0.625, 0.8744, 0.6562, 0.8744, 0.6562, 0.6244, 0.5938, 0.6244, 0.5938, 0.8744, 0.625, 0.8744, 0.625, 0.6244, 0.5625, 0.6244, 0.5625, 0.8744, 0.5938, 0.8744, 0.5938, 0.6244, 0.5312, 0.6244, 0.5312, 0.8744, 0.5625, 0.8744, 0.5625, 0.6244, 0.5058, 0.8744, 0.5312, 0.8744, 0.5312, 0.6244, 0.5058, 0.6244, 0.9942, 0.6244, 0.9688, 0.6244, 0.9688, 0.8744, 0.9942, 0.8744, 0.9688, 0.6244, 0.9375, 0.6244, 0.9375, 0.8744, 0.9688, 0.8744, 0.9375, 0.6244, 0.9062, 0.6244, 0.9062, 0.8744, 0.9375, 0.8744, 0.9062, 0.6244, 0.875, 0.6244, 0.875, 0.8744, 0.9062, 0.8744, 0.875, 0.6244, 0.8438, 0.6244, 0.8438, 0.8744, 0.875, 0.8744, 0.8438, 0.6244, 0.8125, 0.6244, 0.8125, 0.8744, 0.8438, 0.8744, 0.8125, 0.6244, 0.7812, 0.6244, 0.7812, 0.8744, 0.8125, 0.8744, 0.7812, 0.6244, 0.75, 0.6244, 0.75, 0.8744, 0.7812, 0.8744, 0.75, 0.6244, 0.7188, 0.6244, 0.7188, 0.8744, 0.75, 0.8744, 0.6875, 0.6244, 0.6875, 0.8744, 0.7188, 0.8744, 0.7188, 0.6244, 0.6562, 0.6244, 0.6562, 0.8744, 0.6875, 0.8744, 0.6875, 0.6244, 0.625, 0.6244, 0.625, 0.8744, 0.6562, 0.8744, 0.6562, 0.6244, 0.625, 0.6244, 0.5938, 0.6244, 0.5938, 0.8744, 0.625, 0.8744, 0.5625, 0.6244, 0.5625, 0.8744, 0.5938, 0.8744, 0.5938, 0.6244, 0.5312, 0.6244, 0.5312, 0.8744, 0.5625, 0.8744, 0.5625, 0.6244, 0.5058, 0.8744, 0.5312, 0.8744, 0.5312, 0.6244, 0.5058, 0.6244, 0.6051, 0.5563, 0.625, 0.5566, 0.625, 0.5566, 0.6051, 0.5563, 0.5817, 0.5774, 0.5601, 0.5792, 0.5411, 0.5816, 0.5256, 0.5845, 0.514, 0.5878, 0.5069, 0.5914, 0.5045, 0.5952, 0.5069, 0.5914, 0.514, 0.5878, 0.5256, 0.5845, 0.5411, 0.5816, 0.5601, 0.5792, 0.5817, 0.5774, 0.6051, 0.5563, 0.625, 0.5566, 0.625, 0.5566, 0.375, 0.6324, 0.375, 0.6324, 0.625, 0.5566, 0.625, 0.5566, 0.6051, 0.5563, 0.5817, 0.5774, 0.5601, 0.5792, 0.5411, 0.5816, 0.5256, 0.5845, 0.514, 0.5878, 0.5069, 0.5914, 0.5045, 0.5952, 0.5069, 0.5914, 0.514, 0.5878, 0.5256, 0.5845, 0.5411, 0.5816, 0.5601, 0.5792, 0.5817, 0.5774, 0.375, 0.1176, 0.375, 0.1176, 0.625, 0.1176, 0.625, 0.1176, 0.6051, 0.2314, 0.625, 0.2317, 0.625, 0.2317, 0.375, 0.25, 0.375, 0.25, 0.625, 0.2317, 0.625, 0.2317, 0.6051, 0.2314, 0.5817, 0.25, 0.5601, 0.25, 0.5411, 0.25, 0.5256, 0.25, 0.514, 0.25, 0.5069, 0.25, 0.5045, 0.25, 0.5069, 0.25, 0.514, 0.25, 0.5256, 0.25, 0.5411, 0.25, 0.5601, 0.25, 0.5817, 0.25, 0.6051, 0.2314, 0.625, 0.2317, 0.625, 0.2317, 0.6051, 0.2314, 0.5817, 0.25, 0.5601, 0.25, 0.5411, 0.25, 0.5256, 0.25, 0.514, 0.25, 0.5069, 0.25, 0.5045, 0.25, 0.5069, 0.25, 0.514, 0.25, 0.5256, 0.25, 0.5411, 0.25, 0.5601, 0.25, 0.5817, 0.25, 0.125, 0.5, 0.375, 0.5, 0.375, 0.6324, 0.125, 0.6324, 0.375, 0.2002, 0.375, 0.25, 0.625, 0.25, 0.625, 0.2002, 0.5068, 0.2002, 0.5068, 0.2002, 0.375, 0.25, 0.375, 0.5, 0.625, 0.5, 0.625, 0.25, 0.625, 0.5, 0.375, 0.5, 0.375, 0.5498, 0.5068, 0.5498, 0.5068, 0.5498, 0.625, 0.5498, 0.375, 0.5498, 0.375, 0.5, 0.125, 0.5, 0.125, 0.5498, 0.875, 0.5, 0.625, 0.5, 0.625, 0.5498, 0.875, 0.5498])
me_cube_025.use_remesh_fix_poles = True
me_cube_025.use_remesh_preserve_attributes = False
me_cube_025.update()

# ---- objects
ob_light = bpy.data.objects.new('Light', light_light)
ob_cube_004 = bpy.data.objects.new('Cube.004', me_cube_025)

# ---- transforms, parenting, visibility, modifiers, constraints
ob_light.location = (4.076, 1.005, 5.904)
ob_light.rotation_euler = (0.6503, 0.05522, 1.866)
ob_light.lock_rotations_4d = False
ob_light.empty_display_type = 'ARROWS'
ob_light.color = (0.0, 0.0, 0.0, 0.0)
ob_light.lineart.crease_threshold = 0.0
ob_cube_004.location = (7.61, 2.664, 6.671)
ob_cube_004.scale = (4.932, 1.0, 1.493)

# ---- collection membership
col_collection.objects.link(ob_light)
col_collection.objects.link(ob_cube_004)

# ---- scene / render settings (as saved in the file)
scene.frame_start = 1; scene.frame_end = 250; scene.frame_set(158)
scene.render.engine = 'BLENDER_EEVEE_NEXT'
scene.cycles.sampling_pattern = 'TABULATED_SOBOL'
scene.cycles.use_light_tree = False
scene.view_settings.view_transform = 'Filmic'
bpy.context.view_layer.update()

# ---- added for rendering (the .blend has no active camera): camera
cam_auto = bpy.data.cameras.new('AutoCamera')
cam_auto.lens = 50.0
cam_auto.sensor_width = 36.0
cam_auto.clip_end = 1000.0
ob_auto_camera = bpy.data.objects.new('AutoCamera', cam_auto)
scene.collection.objects.link(ob_auto_camera)
ob_auto_camera.location = (45.09, -42.3773, 38.1701)
ob_auto_camera.rotation_euler = (1.09748, -7.21219e-08, 0.694738)
scene.camera = ob_auto_camera
bpy.context.view_layer.update()
